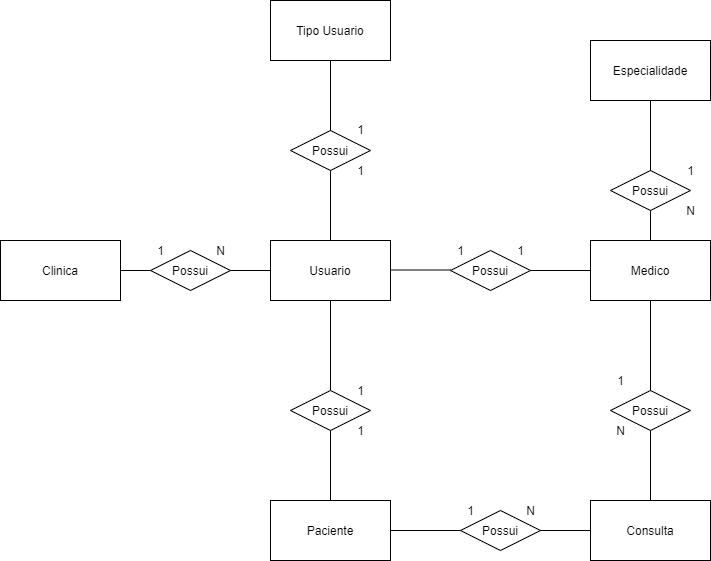

The diagram above was exported from draw.io. Its source (the exported page's mxGraphModel, read from the mxfile embedded in the PNG):
<mxGraphModel dx="1550" dy="830" grid="1" gridSize="10" guides="1" tooltips="1" connect="1" arrows="1" fold="1" page="1" pageScale="1" pageWidth="827" pageHeight="1169" math="0" shadow="0">
  <root>
    <mxCell id="0" />
    <mxCell id="1" parent="0" />
    <mxCell id="wUeRzMFlO6gkI0YP7PS1-1" value="Tipo Usuario" style="rounded=0;whiteSpace=wrap;html=1;" parent="1" vertex="1">
      <mxGeometry x="300" y="20" width="120" height="60" as="geometry" />
    </mxCell>
    <mxCell id="wUeRzMFlO6gkI0YP7PS1-10" value="Paciente" style="rounded=0;whiteSpace=wrap;html=1;" parent="1" vertex="1">
      <mxGeometry x="300" y="520" width="120" height="60" as="geometry" />
    </mxCell>
    <mxCell id="wUeRzMFlO6gkI0YP7PS1-13" value="Clinica" style="rounded=0;whiteSpace=wrap;html=1;" parent="1" vertex="1">
      <mxGeometry x="30" y="260" width="120" height="60" as="geometry" />
    </mxCell>
    <mxCell id="wUeRzMFlO6gkI0YP7PS1-17" value="Medico" style="rounded=0;whiteSpace=wrap;html=1;" parent="1" vertex="1">
      <mxGeometry x="620" y="260" width="120" height="60" as="geometry" />
    </mxCell>
    <mxCell id="wUeRzMFlO6gkI0YP7PS1-18" value="Especialidade" style="rounded=0;whiteSpace=wrap;html=1;" parent="1" vertex="1">
      <mxGeometry x="620" y="60" width="120" height="60" as="geometry" />
    </mxCell>
    <mxCell id="wUeRzMFlO6gkI0YP7PS1-23" value="Possui" style="rhombus;whiteSpace=wrap;html=1;" parent="1" vertex="1">
      <mxGeometry x="320" y="150" width="80" height="40" as="geometry" />
    </mxCell>
    <mxCell id="wUeRzMFlO6gkI0YP7PS1-24" value="Possui" style="rhombus;whiteSpace=wrap;html=1;" parent="1" vertex="1">
      <mxGeometry x="640" y="190" width="80" height="40" as="geometry" />
    </mxCell>
    <mxCell id="wUeRzMFlO6gkI0YP7PS1-25" style="edgeStyle=orthogonalEdgeStyle;rounded=0;orthogonalLoop=1;jettySize=auto;html=1;exitX=0.5;exitY=1;exitDx=0;exitDy=0;" parent="1" source="wUeRzMFlO6gkI0YP7PS1-1" target="wUeRzMFlO6gkI0YP7PS1-1" edge="1">
      <mxGeometry relative="1" as="geometry" />
    </mxCell>
    <mxCell id="wUeRzMFlO6gkI0YP7PS1-28" value="" style="endArrow=none;html=1;entryX=1;entryY=0.5;entryDx=0;entryDy=0;" parent="1" source="wUeRzMFlO6gkI0YP7PS1-40" target="wUeRzMFlO6gkI0YP7PS1-13" edge="1">
      <mxGeometry width="50" height="50" relative="1" as="geometry">
        <mxPoint x="100" y="280" as="sourcePoint" />
        <mxPoint x="90" y="610" as="targetPoint" />
      </mxGeometry>
    </mxCell>
    <mxCell id="wUeRzMFlO6gkI0YP7PS1-29" value="Usuario" style="rounded=0;whiteSpace=wrap;html=1;" parent="1" vertex="1">
      <mxGeometry x="300" y="260" width="120" height="60" as="geometry" />
    </mxCell>
    <mxCell id="wUeRzMFlO6gkI0YP7PS1-30" value="" style="endArrow=none;html=1;entryX=1;entryY=0.5;entryDx=0;entryDy=0;exitX=0;exitY=0.5;exitDx=0;exitDy=0;" parent="1" edge="1">
      <mxGeometry width="50" height="50" relative="1" as="geometry">
        <mxPoint x="480" y="289.5" as="sourcePoint" />
        <mxPoint x="420" y="289.5" as="targetPoint" />
      </mxGeometry>
    </mxCell>
    <mxCell id="wUeRzMFlO6gkI0YP7PS1-31" value="" style="endArrow=none;html=1;exitX=0.5;exitY=1;exitDx=0;exitDy=0;" parent="1" source="wUeRzMFlO6gkI0YP7PS1-18" target="wUeRzMFlO6gkI0YP7PS1-24" edge="1">
      <mxGeometry width="50" height="50" relative="1" as="geometry">
        <mxPoint x="689.5" y="130" as="sourcePoint" />
        <mxPoint x="689.5" y="190" as="targetPoint" />
      </mxGeometry>
    </mxCell>
    <mxCell id="wUeRzMFlO6gkI0YP7PS1-37" value="" style="endArrow=none;html=1;" parent="1" source="wUeRzMFlO6gkI0YP7PS1-29" edge="1">
      <mxGeometry width="50" height="50" relative="1" as="geometry">
        <mxPoint x="40" y="640" as="sourcePoint" />
        <mxPoint x="360" y="190" as="targetPoint" />
      </mxGeometry>
    </mxCell>
    <mxCell id="wUeRzMFlO6gkI0YP7PS1-38" value="" style="endArrow=none;html=1;" parent="1" edge="1">
      <mxGeometry width="50" height="50" relative="1" as="geometry">
        <mxPoint x="360" y="80" as="sourcePoint" />
        <mxPoint x="360" y="150" as="targetPoint" />
      </mxGeometry>
    </mxCell>
    <mxCell id="wUeRzMFlO6gkI0YP7PS1-40" value="Possui" style="rhombus;whiteSpace=wrap;html=1;" parent="1" vertex="1">
      <mxGeometry x="180" y="270" width="80" height="40" as="geometry" />
    </mxCell>
    <mxCell id="wUeRzMFlO6gkI0YP7PS1-41" value="" style="endArrow=none;html=1;entryX=1;entryY=0.5;entryDx=0;entryDy=0;" parent="1" source="wUeRzMFlO6gkI0YP7PS1-29" target="wUeRzMFlO6gkI0YP7PS1-40" edge="1">
      <mxGeometry width="50" height="50" relative="1" as="geometry">
        <mxPoint x="100" y="280" as="sourcePoint" />
        <mxPoint x="100" y="180" as="targetPoint" />
      </mxGeometry>
    </mxCell>
    <mxCell id="wUeRzMFlO6gkI0YP7PS1-42" value="" style="endArrow=none;html=1;entryX=0.5;entryY=1;entryDx=0;entryDy=0;exitX=0.5;exitY=0;exitDx=0;exitDy=0;" parent="1" source="wUeRzMFlO6gkI0YP7PS1-44" target="wUeRzMFlO6gkI0YP7PS1-29" edge="1">
      <mxGeometry width="50" height="50" relative="1" as="geometry">
        <mxPoint x="400" y="410" as="sourcePoint" />
        <mxPoint x="90" y="590" as="targetPoint" />
      </mxGeometry>
    </mxCell>
    <mxCell id="wUeRzMFlO6gkI0YP7PS1-44" value="Possui" style="rhombus;whiteSpace=wrap;html=1;" parent="1" vertex="1">
      <mxGeometry x="320" y="410" width="80" height="40" as="geometry" />
    </mxCell>
    <mxCell id="wUeRzMFlO6gkI0YP7PS1-45" value="" style="endArrow=none;html=1;exitX=0.5;exitY=0;exitDx=0;exitDy=0;entryX=0.5;entryY=1;entryDx=0;entryDy=0;" parent="1" source="wUeRzMFlO6gkI0YP7PS1-10" target="wUeRzMFlO6gkI0YP7PS1-44" edge="1">
      <mxGeometry width="50" height="50" relative="1" as="geometry">
        <mxPoint x="350" y="490" as="sourcePoint" />
        <mxPoint x="400" y="440" as="targetPoint" />
      </mxGeometry>
    </mxCell>
    <mxCell id="wUeRzMFlO6gkI0YP7PS1-46" value="Possui" style="rhombus;whiteSpace=wrap;html=1;" parent="1" vertex="1">
      <mxGeometry x="480" y="270" width="80" height="40" as="geometry" />
    </mxCell>
    <mxCell id="wUeRzMFlO6gkI0YP7PS1-48" value="" style="endArrow=none;html=1;entryX=1;entryY=0.5;entryDx=0;entryDy=0;" parent="1" source="wUeRzMFlO6gkI0YP7PS1-17" target="wUeRzMFlO6gkI0YP7PS1-46" edge="1">
      <mxGeometry width="50" height="50" relative="1" as="geometry">
        <mxPoint x="40" y="620" as="sourcePoint" />
        <mxPoint x="90" y="570" as="targetPoint" />
      </mxGeometry>
    </mxCell>
    <mxCell id="wUeRzMFlO6gkI0YP7PS1-49" value="" style="endArrow=none;html=1;entryX=0.5;entryY=1;entryDx=0;entryDy=0;" parent="1" source="wUeRzMFlO6gkI0YP7PS1-17" target="wUeRzMFlO6gkI0YP7PS1-24" edge="1">
      <mxGeometry width="50" height="50" relative="1" as="geometry">
        <mxPoint x="40" y="610" as="sourcePoint" />
        <mxPoint x="90" y="570" as="targetPoint" />
      </mxGeometry>
    </mxCell>
    <mxCell id="wUeRzMFlO6gkI0YP7PS1-50" value="Possui" style="rhombus;whiteSpace=wrap;html=1;" parent="1" vertex="1">
      <mxGeometry x="640" y="410" width="80" height="40" as="geometry" />
    </mxCell>
    <mxCell id="wUeRzMFlO6gkI0YP7PS1-54" value="Consulta" style="rounded=0;whiteSpace=wrap;html=1;" parent="1" vertex="1">
      <mxGeometry x="620" y="520" width="120" height="60" as="geometry" />
    </mxCell>
    <mxCell id="wUeRzMFlO6gkI0YP7PS1-55" value="Possui" style="rhombus;whiteSpace=wrap;html=1;" parent="1" vertex="1">
      <mxGeometry x="490" y="530" width="80" height="40" as="geometry" />
    </mxCell>
    <mxCell id="wUeRzMFlO6gkI0YP7PS1-56" value="" style="endArrow=none;html=1;entryX=1;entryY=0.5;entryDx=0;entryDy=0;exitX=0;exitY=0.5;exitDx=0;exitDy=0;" parent="1" source="wUeRzMFlO6gkI0YP7PS1-55" target="wUeRzMFlO6gkI0YP7PS1-10" edge="1">
      <mxGeometry width="50" height="50" relative="1" as="geometry">
        <mxPoint x="40" y="620" as="sourcePoint" />
        <mxPoint x="90" y="570" as="targetPoint" />
      </mxGeometry>
    </mxCell>
    <mxCell id="wUeRzMFlO6gkI0YP7PS1-57" value="" style="endArrow=none;html=1;entryX=1;entryY=0.5;entryDx=0;entryDy=0;" parent="1" source="wUeRzMFlO6gkI0YP7PS1-54" target="wUeRzMFlO6gkI0YP7PS1-55" edge="1">
      <mxGeometry width="50" height="50" relative="1" as="geometry">
        <mxPoint x="40" y="620" as="sourcePoint" />
        <mxPoint x="90" y="570" as="targetPoint" />
      </mxGeometry>
    </mxCell>
    <mxCell id="wUeRzMFlO6gkI0YP7PS1-58" value="1" style="text;html=1;align=center;verticalAlign=middle;resizable=0;points=[];autosize=1;" parent="1" vertex="1">
      <mxGeometry x="180" y="260" width="20" height="20" as="geometry" />
    </mxCell>
    <mxCell id="wUeRzMFlO6gkI0YP7PS1-59" value="N" style="text;html=1;align=center;verticalAlign=middle;resizable=0;points=[];autosize=1;" parent="1" vertex="1">
      <mxGeometry x="240" y="260" width="20" height="20" as="geometry" />
    </mxCell>
    <mxCell id="wUeRzMFlO6gkI0YP7PS1-60" value="" style="endArrow=none;html=1;entryX=0.5;entryY=1;entryDx=0;entryDy=0;exitX=0.5;exitY=0;exitDx=0;exitDy=0;" parent="1" source="wUeRzMFlO6gkI0YP7PS1-50" target="wUeRzMFlO6gkI0YP7PS1-17" edge="1">
      <mxGeometry width="50" height="50" relative="1" as="geometry">
        <mxPoint x="30" y="630" as="sourcePoint" />
        <mxPoint x="80" y="580" as="targetPoint" />
      </mxGeometry>
    </mxCell>
    <mxCell id="wUeRzMFlO6gkI0YP7PS1-61" value="" style="endArrow=none;html=1;entryX=0.5;entryY=1;entryDx=0;entryDy=0;exitX=0.5;exitY=0;exitDx=0;exitDy=0;" parent="1" source="wUeRzMFlO6gkI0YP7PS1-54" target="wUeRzMFlO6gkI0YP7PS1-50" edge="1">
      <mxGeometry width="50" height="50" relative="1" as="geometry">
        <mxPoint x="30" y="650" as="sourcePoint" />
        <mxPoint x="80" y="600" as="targetPoint" />
      </mxGeometry>
    </mxCell>
    <mxCell id="wUeRzMFlO6gkI0YP7PS1-63" value="1" style="text;html=1;align=center;verticalAlign=middle;resizable=0;points=[];autosize=1;" parent="1" vertex="1">
      <mxGeometry x="480" y="260" width="20" height="20" as="geometry" />
    </mxCell>
    <mxCell id="wUeRzMFlO6gkI0YP7PS1-64" value="1" style="text;html=1;align=center;verticalAlign=middle;resizable=0;points=[];autosize=1;" parent="1" vertex="1">
      <mxGeometry x="540" y="260" width="20" height="20" as="geometry" />
    </mxCell>
    <mxCell id="wUeRzMFlO6gkI0YP7PS1-65" value="1" style="text;html=1;align=center;verticalAlign=middle;resizable=0;points=[];autosize=1;" parent="1" vertex="1">
      <mxGeometry x="380" y="400" width="20" height="20" as="geometry" />
    </mxCell>
    <mxCell id="wUeRzMFlO6gkI0YP7PS1-66" value="1" style="text;html=1;align=center;verticalAlign=middle;resizable=0;points=[];autosize=1;" parent="1" vertex="1">
      <mxGeometry x="490" y="520" width="20" height="20" as="geometry" />
    </mxCell>
    <mxCell id="wUeRzMFlO6gkI0YP7PS1-68" value="N" style="text;html=1;align=center;verticalAlign=middle;resizable=0;points=[];autosize=1;" parent="1" vertex="1">
      <mxGeometry x="550" y="520" width="20" height="20" as="geometry" />
    </mxCell>
    <mxCell id="wUeRzMFlO6gkI0YP7PS1-69" value="N" style="text;html=1;align=center;verticalAlign=middle;resizable=0;points=[];autosize=1;" parent="1" vertex="1">
      <mxGeometry x="640" y="440" width="20" height="20" as="geometry" />
    </mxCell>
    <mxCell id="wUeRzMFlO6gkI0YP7PS1-70" value="1" style="text;html=1;align=center;verticalAlign=middle;resizable=0;points=[];autosize=1;" parent="1" vertex="1">
      <mxGeometry x="640" y="390" width="20" height="20" as="geometry" />
    </mxCell>
    <mxCell id="wUeRzMFlO6gkI0YP7PS1-71" value="1" style="text;html=1;align=center;verticalAlign=middle;resizable=0;points=[];autosize=1;" parent="1" vertex="1">
      <mxGeometry x="380" y="440" width="20" height="20" as="geometry" />
    </mxCell>
    <mxCell id="wUeRzMFlO6gkI0YP7PS1-72" value="N" style="text;html=1;align=center;verticalAlign=middle;resizable=0;points=[];autosize=1;" parent="1" vertex="1">
      <mxGeometry x="710" y="220" width="20" height="20" as="geometry" />
    </mxCell>
    <mxCell id="wUeRzMFlO6gkI0YP7PS1-73" value="1" style="text;html=1;align=center;verticalAlign=middle;resizable=0;points=[];autosize=1;" parent="1" vertex="1">
      <mxGeometry x="710" y="180" width="20" height="20" as="geometry" />
    </mxCell>
    <mxCell id="wUeRzMFlO6gkI0YP7PS1-74" value="1" style="text;html=1;align=center;verticalAlign=middle;resizable=0;points=[];autosize=1;" parent="1" vertex="1">
      <mxGeometry x="380" y="180" width="20" height="20" as="geometry" />
    </mxCell>
    <mxCell id="wUeRzMFlO6gkI0YP7PS1-75" value="1" style="text;html=1;align=center;verticalAlign=middle;resizable=0;points=[];autosize=1;" parent="1" vertex="1">
      <mxGeometry x="380" y="139" width="20" height="20" as="geometry" />
    </mxCell>
  </root>
</mxGraphModel>